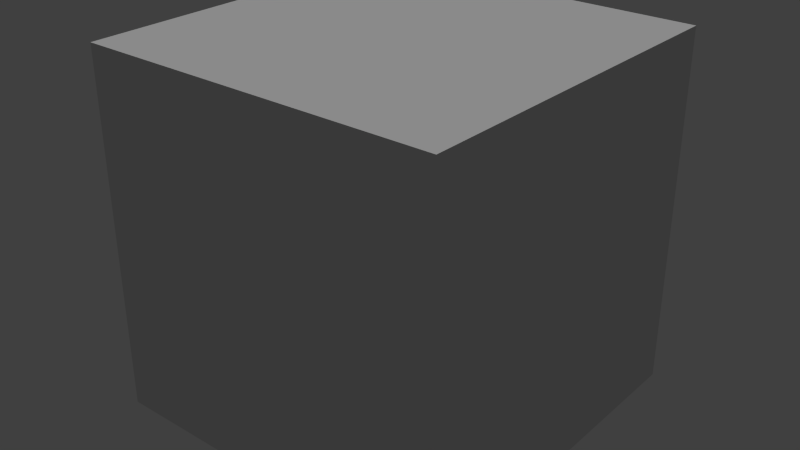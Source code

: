 # Source: crate.blend  (saved by Blender 2.73.0; exported with 4.5.12 LTS)
import bpy
from mathutils import Matrix  # noqa: F401  (used for matrix-valued properties, if any)

bpy.ops.wm.read_factory_settings(use_empty=True)
scene = bpy.context.scene
scene.name = 'Scene'

# ---- collections
col_collection_1 = bpy.data.collections.new('Collection 1'); scene.collection.children.link(col_collection_1)

# ---- materials (node trees are filled in below, after node groups)
mat_material_001 = bpy.data.materials.new('Material.001')
mat_material_001.alpha_threshold = 0.0
mat_material_001.use_transparent_shadow = False
mat_material_001.roughness = 0.5

# ---- material node trees

# ---- world
world_world = bpy.data.worlds.new('World'); scene.world = world_world
world_world.color = (0.05088, 0.05088, 0.05088)
world_world.use_sun_shadow = False
world_world.sun_shadow_jitter_overblur = 0.0
world_world.cycles.sampling_method = 'MANUAL'
world_world.cycles.sample_map_resolution = 256

# ---- lights
light_sun = bpy.data.lights.new('Sun', 'SUN')
light_sun.transmission_factor = 0.0
light_sun.angle = 0.1993
light_sun.energy = 1.0
light_sun.shadow_buffer_clip_start = 0.5
light_sun.shadow_soft_size = 0.1
light_sun.shadow_cascade_max_distance = 1000.0
light_sun.cycles.use_multiple_importance_sampling = False

# ---- meshes
me_cube = bpy.data.meshes.new('Cube')
me_cube.from_pydata([(0.2, 0.2, -0.2), (0.2, -0.2, -0.2), (-0.2, -0.2, -0.2), (-0.2, 0.2, -0.2), (0.2, 0.2, 0.2), (0.2, -0.2, 0.2), (-0.2, -0.2, 0.2), (-0.2, 0.2, 0.2)], [], [(0, 1, 2, 3), (4, 7, 6, 5), (0, 4, 5, 1), (1, 5, 6, 2), (2, 6, 7, 3), (4, 0, 3, 7)])
_uv = me_cube.uv_layers.new(name='UVMap')
_uv.uv.foreach_set('vector', [1.0, 1.534e-07, 1.0, 1.0, 0.0, 1.0, 3.835e-07, 0.0, 1.0, 1.0, 2.301e-07, 1.0, 0.0, 6.136e-07, 1.0, 0.0, 1.0, 0.0, 1.0, 1.0, 0.0, 1.0, 2.301e-07, 0.0, 1.0, 0.0, 1.0, 1.0, 0.0, 1.0, 7.67e-08, 0.0, 1.0, 0.0, 1.0, 1.0, 1.534e-07, 1.0, 0.0, 0.0, 0.0, 1.0, 2.301e-07, 0.0, 1.0, 0.0, 1.0, 1.0])
me_cube.materials.append(mat_material_001)
me_cube.use_remesh_preserve_volume = False
me_cube.use_remesh_preserve_attributes = False
me_cube.use_mirror_vertex_groups = False
me_cube.update()

# ---- objects
ob_sun_noimp = bpy.data.objects.new('Sun-noimp', light_sun)
ob_crate = bpy.data.objects.new('crate', me_cube)

# ---- transforms, parenting, visibility, modifiers, constraints
ob_sun_noimp.location = (-0.4759, -0.05022, 0.6913)
ob_sun_noimp.rotation_euler = (-0.182, -0.5472, -0.1413)
ob_sun_noimp.lineart.crease_threshold = 0.0
ob_crate.location = (0.0, 0.0, 0.0)
ob_crate.lock_rotations_4d = False
ob_crate.empty_display_type = 'ARROWS'
ob_crate.lineart.crease_threshold = 0.0

# ---- collection membership
col_collection_1.objects.link(ob_sun_noimp)
col_collection_1.objects.link(ob_crate)

# ---- scene / render settings (as saved in the file)
scene.frame_start = 1; scene.frame_end = 250; scene.frame_set(1)
scene.render.engine = 'BLENDER_EEVEE_NEXT'
scene.render.resolution_percentage = 50
scene.render.dither_intensity = 0.0
scene.cycles.use_denoising = False
scene.cycles.samples = 10
scene.cycles.sampling_pattern = 'TABULATED_SOBOL'
scene.cycles.light_sampling_threshold = 0.0
scene.cycles.use_adaptive_sampling = False
scene.cycles.use_light_tree = False
scene.cycles.blur_glossy = 0.0
scene.cycles.pixel_filter_type = 'GAUSSIAN'
scene.cycles.sample_clamp_indirect = 0.0
scene.view_settings.view_transform = 'Standard'
bpy.context.view_layer.update()

# ---- added for rendering (the .blend has no active camera): camera
cam_auto = bpy.data.cameras.new('AutoCamera')
cam_auto.lens = 50.0
cam_auto.sensor_width = 36.0
cam_auto.clip_end = 1000.0
ob_auto_camera = bpy.data.objects.new('AutoCamera', cam_auto)
scene.collection.objects.link(ob_auto_camera)
ob_auto_camera.location = (0.641015, -0.769218, 0.512812)
ob_auto_camera.rotation_euler = (1.09748, -7.21219e-08, 0.694738)
scene.camera = ob_auto_camera
bpy.context.view_layer.update()
